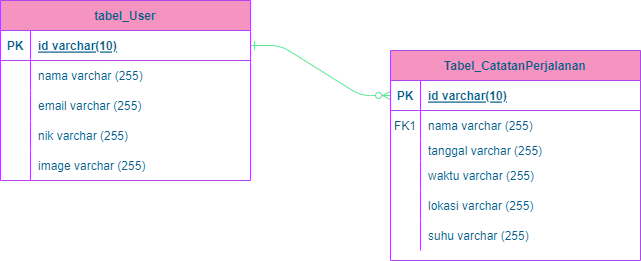

The diagram above was exported from draw.io. Its source (the exported page's mxGraphModel, read from the mxfile embedded in the PNG):
<mxGraphModel dx="868" dy="488" grid="1" gridSize="10" guides="1" tooltips="1" connect="1" arrows="1" fold="1" page="1" pageScale="1" pageWidth="850" pageHeight="1100" math="0" shadow="0">
  <root>
    <mxCell id="0" />
    <mxCell id="1" parent="0" />
    <mxCell id="2_brH68On5Tp7k6LOR6r-1" value="" style="edgeStyle=entityRelationEdgeStyle;endArrow=ERzeroToMany;startArrow=ERone;endFill=1;startFill=0;strokeColor=#60E696;fontColor=#095C86;entryX=0;entryY=0.5;entryDx=0;entryDy=0;" parent="1" source="2_brH68On5Tp7k6LOR6r-24" target="2_brH68On5Tp7k6LOR6r-66" edge="1">
      <mxGeometry width="100" height="100" relative="1" as="geometry">
        <mxPoint x="340" y="720" as="sourcePoint" />
        <mxPoint x="470" y="340" as="targetPoint" />
      </mxGeometry>
    </mxCell>
    <mxCell id="2_brH68On5Tp7k6LOR6r-23" value="tabel_User" style="shape=table;startSize=30;container=1;collapsible=1;childLayout=tableLayout;fixedRows=1;rowLines=0;fontStyle=1;align=center;resizeLast=1;fillColor=#F694C1;strokeColor=#AF45ED;fontColor=#095C86;" parent="1" vertex="1">
      <mxGeometry x="120" y="140" width="250" height="180" as="geometry" />
    </mxCell>
    <mxCell id="2_brH68On5Tp7k6LOR6r-24" value="" style="shape=partialRectangle;collapsible=0;dropTarget=0;pointerEvents=0;fillColor=none;points=[[0,0.5],[1,0.5]];portConstraint=eastwest;top=0;left=0;right=0;bottom=1;strokeColor=#AF45ED;fontColor=#095C86;" parent="2_brH68On5Tp7k6LOR6r-23" vertex="1">
      <mxGeometry y="30" width="250" height="30" as="geometry" />
    </mxCell>
    <mxCell id="2_brH68On5Tp7k6LOR6r-25" value="PK" style="shape=partialRectangle;overflow=hidden;connectable=0;fillColor=none;top=0;left=0;bottom=0;right=0;fontStyle=1;strokeColor=#AF45ED;fontColor=#095C86;" parent="2_brH68On5Tp7k6LOR6r-24" vertex="1">
      <mxGeometry width="30" height="30" as="geometry">
        <mxRectangle width="30" height="30" as="alternateBounds" />
      </mxGeometry>
    </mxCell>
    <mxCell id="2_brH68On5Tp7k6LOR6r-26" value="id varchar(10)" style="shape=partialRectangle;overflow=hidden;connectable=0;fillColor=none;top=0;left=0;bottom=0;right=0;align=left;spacingLeft=6;fontStyle=5;strokeColor=#AF45ED;fontColor=#095C86;" parent="2_brH68On5Tp7k6LOR6r-24" vertex="1">
      <mxGeometry x="30" width="220" height="30" as="geometry">
        <mxRectangle width="220" height="30" as="alternateBounds" />
      </mxGeometry>
    </mxCell>
    <mxCell id="2_brH68On5Tp7k6LOR6r-27" value="" style="shape=partialRectangle;collapsible=0;dropTarget=0;pointerEvents=0;fillColor=none;points=[[0,0.5],[1,0.5]];portConstraint=eastwest;top=0;left=0;right=0;bottom=0;strokeColor=#AF45ED;fontColor=#095C86;" parent="2_brH68On5Tp7k6LOR6r-23" vertex="1">
      <mxGeometry y="60" width="250" height="30" as="geometry" />
    </mxCell>
    <mxCell id="2_brH68On5Tp7k6LOR6r-28" value="" style="shape=partialRectangle;overflow=hidden;connectable=0;fillColor=none;top=0;left=0;bottom=0;right=0;strokeColor=#AF45ED;fontColor=#095C86;" parent="2_brH68On5Tp7k6LOR6r-27" vertex="1">
      <mxGeometry width="30" height="30" as="geometry">
        <mxRectangle width="30" height="30" as="alternateBounds" />
      </mxGeometry>
    </mxCell>
    <mxCell id="2_brH68On5Tp7k6LOR6r-29" value="nama varchar (255)" style="shape=partialRectangle;overflow=hidden;connectable=0;fillColor=none;top=0;left=0;bottom=0;right=0;align=left;spacingLeft=6;strokeColor=#AF45ED;fontColor=#095C86;" parent="2_brH68On5Tp7k6LOR6r-27" vertex="1">
      <mxGeometry x="30" width="220" height="30" as="geometry">
        <mxRectangle width="220" height="30" as="alternateBounds" />
      </mxGeometry>
    </mxCell>
    <mxCell id="2_brH68On5Tp7k6LOR6r-30" value="" style="shape=partialRectangle;collapsible=0;dropTarget=0;pointerEvents=0;fillColor=none;points=[[0,0.5],[1,0.5]];portConstraint=eastwest;top=0;left=0;right=0;bottom=0;strokeColor=#AF45ED;fontColor=#095C86;" parent="2_brH68On5Tp7k6LOR6r-23" vertex="1">
      <mxGeometry y="90" width="250" height="30" as="geometry" />
    </mxCell>
    <mxCell id="2_brH68On5Tp7k6LOR6r-31" value="" style="shape=partialRectangle;overflow=hidden;connectable=0;fillColor=none;top=0;left=0;bottom=0;right=0;strokeColor=#AF45ED;fontColor=#095C86;" parent="2_brH68On5Tp7k6LOR6r-30" vertex="1">
      <mxGeometry width="30" height="30" as="geometry">
        <mxRectangle width="30" height="30" as="alternateBounds" />
      </mxGeometry>
    </mxCell>
    <mxCell id="2_brH68On5Tp7k6LOR6r-32" value="email varchar (255)" style="shape=partialRectangle;overflow=hidden;connectable=0;fillColor=none;top=0;left=0;bottom=0;right=0;align=left;spacingLeft=6;strokeColor=#AF45ED;fontColor=#095C86;" parent="2_brH68On5Tp7k6LOR6r-30" vertex="1">
      <mxGeometry x="30" width="220" height="30" as="geometry">
        <mxRectangle width="220" height="30" as="alternateBounds" />
      </mxGeometry>
    </mxCell>
    <mxCell id="2_brH68On5Tp7k6LOR6r-33" value="" style="shape=partialRectangle;collapsible=0;dropTarget=0;pointerEvents=0;fillColor=none;points=[[0,0.5],[1,0.5]];portConstraint=eastwest;top=0;left=0;right=0;bottom=0;strokeColor=#AF45ED;fontColor=#095C86;" parent="2_brH68On5Tp7k6LOR6r-23" vertex="1">
      <mxGeometry y="120" width="250" height="30" as="geometry" />
    </mxCell>
    <mxCell id="2_brH68On5Tp7k6LOR6r-34" value="" style="shape=partialRectangle;overflow=hidden;connectable=0;fillColor=none;top=0;left=0;bottom=0;right=0;strokeColor=#AF45ED;fontColor=#095C86;" parent="2_brH68On5Tp7k6LOR6r-33" vertex="1">
      <mxGeometry width="30" height="30" as="geometry">
        <mxRectangle width="30" height="30" as="alternateBounds" />
      </mxGeometry>
    </mxCell>
    <mxCell id="2_brH68On5Tp7k6LOR6r-35" value="nik varchar (255)" style="shape=partialRectangle;overflow=hidden;connectable=0;fillColor=none;top=0;left=0;bottom=0;right=0;align=left;spacingLeft=6;strokeColor=#AF45ED;fontColor=#095C86;" parent="2_brH68On5Tp7k6LOR6r-33" vertex="1">
      <mxGeometry x="30" width="220" height="30" as="geometry">
        <mxRectangle width="220" height="30" as="alternateBounds" />
      </mxGeometry>
    </mxCell>
    <mxCell id="9n6MT6U7Jjt-ejgey9Up-2" value="" style="shape=partialRectangle;collapsible=0;dropTarget=0;pointerEvents=0;fillColor=none;points=[[0,0.5],[1,0.5]];portConstraint=eastwest;top=0;left=0;right=0;bottom=0;strokeColor=#AF45ED;fontColor=#095C86;" parent="2_brH68On5Tp7k6LOR6r-23" vertex="1">
      <mxGeometry y="150" width="250" height="30" as="geometry" />
    </mxCell>
    <mxCell id="9n6MT6U7Jjt-ejgey9Up-3" value="" style="shape=partialRectangle;overflow=hidden;connectable=0;fillColor=none;top=0;left=0;bottom=0;right=0;strokeColor=#AF45ED;fontColor=#095C86;" parent="9n6MT6U7Jjt-ejgey9Up-2" vertex="1">
      <mxGeometry width="30" height="30" as="geometry">
        <mxRectangle width="30" height="30" as="alternateBounds" />
      </mxGeometry>
    </mxCell>
    <mxCell id="9n6MT6U7Jjt-ejgey9Up-4" value="image varchar (255)" style="shape=partialRectangle;overflow=hidden;connectable=0;fillColor=none;top=0;left=0;bottom=0;right=0;align=left;spacingLeft=6;strokeColor=#AF45ED;fontColor=#095C86;" parent="9n6MT6U7Jjt-ejgey9Up-2" vertex="1">
      <mxGeometry x="30" width="220" height="30" as="geometry">
        <mxRectangle width="220" height="30" as="alternateBounds" />
      </mxGeometry>
    </mxCell>
    <mxCell id="2_brH68On5Tp7k6LOR6r-65" value="Tabel_CatatanPerjalanan" style="shape=table;startSize=30;container=1;collapsible=1;childLayout=tableLayout;fixedRows=1;rowLines=0;fontStyle=1;align=center;resizeLast=1;fillColor=#F694C1;strokeColor=#AF45ED;fontColor=#095C86;" parent="1" vertex="1">
      <mxGeometry x="510" y="190" width="250" height="210" as="geometry" />
    </mxCell>
    <mxCell id="2_brH68On5Tp7k6LOR6r-66" value="" style="shape=partialRectangle;collapsible=0;dropTarget=0;pointerEvents=0;fillColor=none;points=[[0,0.5],[1,0.5]];portConstraint=eastwest;top=0;left=0;right=0;bottom=1;strokeColor=#AF45ED;fontColor=#095C86;" parent="2_brH68On5Tp7k6LOR6r-65" vertex="1">
      <mxGeometry y="30" width="250" height="30" as="geometry" />
    </mxCell>
    <mxCell id="2_brH68On5Tp7k6LOR6r-67" value="PK" style="shape=partialRectangle;overflow=hidden;connectable=0;fillColor=none;top=0;left=0;bottom=0;right=0;fontStyle=1;strokeColor=#AF45ED;fontColor=#095C86;" parent="2_brH68On5Tp7k6LOR6r-66" vertex="1">
      <mxGeometry width="30" height="30" as="geometry">
        <mxRectangle width="30" height="30" as="alternateBounds" />
      </mxGeometry>
    </mxCell>
    <mxCell id="2_brH68On5Tp7k6LOR6r-68" value="id varchar(10)" style="shape=partialRectangle;overflow=hidden;connectable=0;fillColor=none;top=0;left=0;bottom=0;right=0;align=left;spacingLeft=6;fontStyle=5;strokeColor=#AF45ED;fontColor=#095C86;" parent="2_brH68On5Tp7k6LOR6r-66" vertex="1">
      <mxGeometry x="30" width="220" height="30" as="geometry">
        <mxRectangle width="220" height="30" as="alternateBounds" />
      </mxGeometry>
    </mxCell>
    <mxCell id="2_brH68On5Tp7k6LOR6r-69" value="" style="shape=partialRectangle;collapsible=0;dropTarget=0;pointerEvents=0;fillColor=none;points=[[0,0.5],[1,0.5]];portConstraint=eastwest;top=0;left=0;right=0;bottom=0;strokeColor=#AF45ED;fontColor=#095C86;" parent="2_brH68On5Tp7k6LOR6r-65" vertex="1">
      <mxGeometry y="60" width="250" height="30" as="geometry" />
    </mxCell>
    <mxCell id="2_brH68On5Tp7k6LOR6r-70" value="FK1" style="shape=partialRectangle;overflow=hidden;connectable=0;fillColor=none;top=0;left=0;bottom=0;right=0;strokeColor=#AF45ED;fontColor=#095C86;" parent="2_brH68On5Tp7k6LOR6r-69" vertex="1">
      <mxGeometry width="30" height="30" as="geometry">
        <mxRectangle width="30" height="30" as="alternateBounds" />
      </mxGeometry>
    </mxCell>
    <mxCell id="2_brH68On5Tp7k6LOR6r-71" value="nama varchar (255)" style="shape=partialRectangle;overflow=hidden;connectable=0;fillColor=none;top=0;left=0;bottom=0;right=0;align=left;spacingLeft=6;strokeColor=#AF45ED;fontColor=#095C86;" parent="2_brH68On5Tp7k6LOR6r-69" vertex="1">
      <mxGeometry x="30" width="220" height="30" as="geometry">
        <mxRectangle width="220" height="30" as="alternateBounds" />
      </mxGeometry>
    </mxCell>
    <mxCell id="DpYf4mQFzVxuMxobWn2Z-7" value="" style="shape=partialRectangle;collapsible=0;dropTarget=0;pointerEvents=0;fillColor=none;points=[[0,0.5],[1,0.5]];portConstraint=eastwest;top=0;left=0;right=0;bottom=0;strokeColor=#AF45ED;fontColor=#095C86;" parent="2_brH68On5Tp7k6LOR6r-65" vertex="1">
      <mxGeometry y="90" width="250" height="20" as="geometry" />
    </mxCell>
    <mxCell id="DpYf4mQFzVxuMxobWn2Z-8" value="" style="shape=partialRectangle;overflow=hidden;connectable=0;fillColor=none;top=0;left=0;bottom=0;right=0;strokeColor=#AF45ED;fontColor=#095C86;" parent="DpYf4mQFzVxuMxobWn2Z-7" vertex="1">
      <mxGeometry width="30" height="20" as="geometry">
        <mxRectangle width="30" height="20" as="alternateBounds" />
      </mxGeometry>
    </mxCell>
    <mxCell id="DpYf4mQFzVxuMxobWn2Z-9" value="tanggal varchar (255)" style="shape=partialRectangle;overflow=hidden;connectable=0;fillColor=none;top=0;left=0;bottom=0;right=0;align=left;spacingLeft=6;strokeColor=#AF45ED;fontColor=#095C86;" parent="DpYf4mQFzVxuMxobWn2Z-7" vertex="1">
      <mxGeometry x="30" width="220" height="20" as="geometry">
        <mxRectangle width="220" height="20" as="alternateBounds" />
      </mxGeometry>
    </mxCell>
    <mxCell id="2_brH68On5Tp7k6LOR6r-72" value="" style="shape=partialRectangle;collapsible=0;dropTarget=0;pointerEvents=0;fillColor=none;points=[[0,0.5],[1,0.5]];portConstraint=eastwest;top=0;left=0;right=0;bottom=0;strokeColor=#AF45ED;fontColor=#095C86;" parent="2_brH68On5Tp7k6LOR6r-65" vertex="1">
      <mxGeometry y="110" width="250" height="30" as="geometry" />
    </mxCell>
    <mxCell id="2_brH68On5Tp7k6LOR6r-73" value="" style="shape=partialRectangle;overflow=hidden;connectable=0;fillColor=none;top=0;left=0;bottom=0;right=0;strokeColor=#AF45ED;fontColor=#095C86;" parent="2_brH68On5Tp7k6LOR6r-72" vertex="1">
      <mxGeometry width="30" height="30" as="geometry">
        <mxRectangle width="30" height="30" as="alternateBounds" />
      </mxGeometry>
    </mxCell>
    <mxCell id="2_brH68On5Tp7k6LOR6r-74" value="waktu varchar (255)" style="shape=partialRectangle;overflow=hidden;connectable=0;fillColor=none;top=0;left=0;bottom=0;right=0;align=left;spacingLeft=6;strokeColor=#AF45ED;fontColor=#095C86;" parent="2_brH68On5Tp7k6LOR6r-72" vertex="1">
      <mxGeometry x="30" width="220" height="30" as="geometry">
        <mxRectangle width="220" height="30" as="alternateBounds" />
      </mxGeometry>
    </mxCell>
    <mxCell id="2_brH68On5Tp7k6LOR6r-75" value="" style="shape=partialRectangle;collapsible=0;dropTarget=0;pointerEvents=0;fillColor=none;points=[[0,0.5],[1,0.5]];portConstraint=eastwest;top=0;left=0;right=0;bottom=0;strokeColor=#AF45ED;fontColor=#095C86;" parent="2_brH68On5Tp7k6LOR6r-65" vertex="1">
      <mxGeometry y="140" width="250" height="30" as="geometry" />
    </mxCell>
    <mxCell id="2_brH68On5Tp7k6LOR6r-76" value="" style="shape=partialRectangle;overflow=hidden;connectable=0;fillColor=none;top=0;left=0;bottom=0;right=0;strokeColor=#AF45ED;fontColor=#095C86;" parent="2_brH68On5Tp7k6LOR6r-75" vertex="1">
      <mxGeometry width="30" height="30" as="geometry">
        <mxRectangle width="30" height="30" as="alternateBounds" />
      </mxGeometry>
    </mxCell>
    <mxCell id="2_brH68On5Tp7k6LOR6r-77" value="lokasi varchar (255)" style="shape=partialRectangle;overflow=hidden;connectable=0;fillColor=none;top=0;left=0;bottom=0;right=0;align=left;spacingLeft=6;strokeColor=#AF45ED;fontColor=#095C86;" parent="2_brH68On5Tp7k6LOR6r-75" vertex="1">
      <mxGeometry x="30" width="220" height="30" as="geometry">
        <mxRectangle width="220" height="30" as="alternateBounds" />
      </mxGeometry>
    </mxCell>
    <mxCell id="2_brH68On5Tp7k6LOR6r-78" value="" style="shape=partialRectangle;collapsible=0;dropTarget=0;pointerEvents=0;fillColor=none;points=[[0,0.5],[1,0.5]];portConstraint=eastwest;top=0;left=0;right=0;bottom=0;strokeColor=#AF45ED;fontColor=#095C86;" parent="2_brH68On5Tp7k6LOR6r-65" vertex="1">
      <mxGeometry y="170" width="250" height="30" as="geometry" />
    </mxCell>
    <mxCell id="2_brH68On5Tp7k6LOR6r-79" value="" style="shape=partialRectangle;overflow=hidden;connectable=0;fillColor=none;top=0;left=0;bottom=0;right=0;strokeColor=#AF45ED;fontColor=#095C86;" parent="2_brH68On5Tp7k6LOR6r-78" vertex="1">
      <mxGeometry width="30" height="30" as="geometry">
        <mxRectangle width="30" height="30" as="alternateBounds" />
      </mxGeometry>
    </mxCell>
    <mxCell id="2_brH68On5Tp7k6LOR6r-80" value="suhu varchar (255)" style="shape=partialRectangle;overflow=hidden;connectable=0;fillColor=none;top=0;left=0;bottom=0;right=0;align=left;spacingLeft=6;strokeColor=#AF45ED;fontColor=#095C86;" parent="2_brH68On5Tp7k6LOR6r-78" vertex="1">
      <mxGeometry x="30" width="220" height="30" as="geometry">
        <mxRectangle width="220" height="30" as="alternateBounds" />
      </mxGeometry>
    </mxCell>
  </root>
</mxGraphModel>